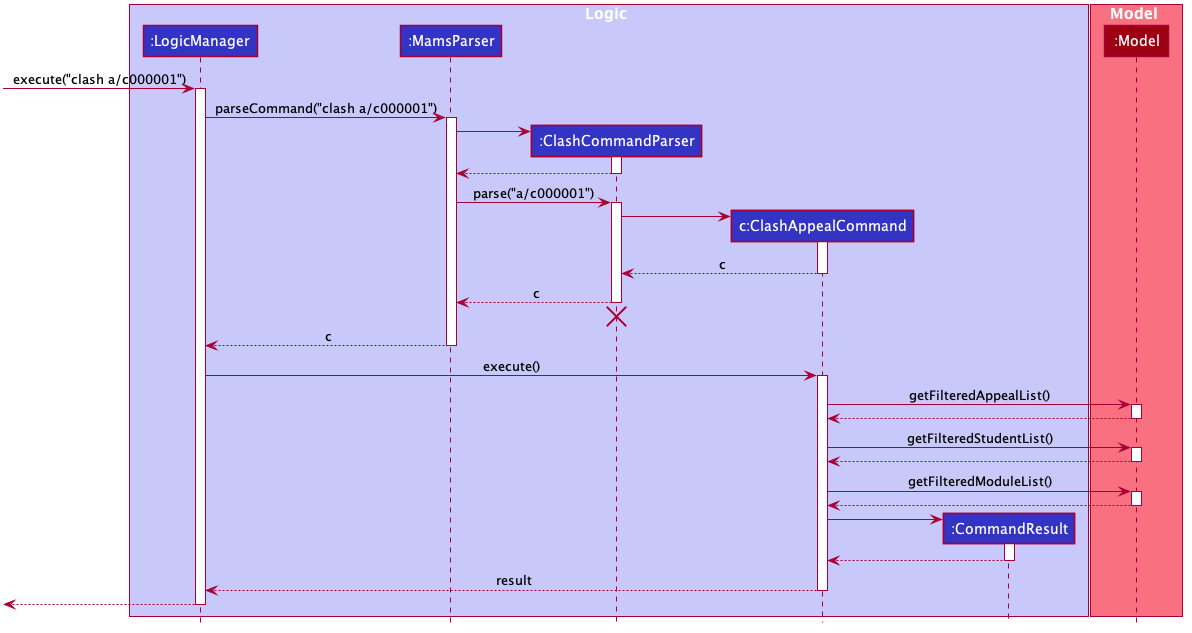

The diagram above was rendered by PlantUML. Its source (embedded in the PNG):
@startuml








skinparam BackgroundColor #FFFFFFF

skinparam Shadowing false

skinparam Class {
    FontColor #FFFFFF
    BorderThickness 1
    BorderColor #FFFFFF
    StereotypeFontColor #FFFFFF
    FontName Arial
}

skinparam Actor {
    BorderColor #000000
    Color #000000
    FontName Arial
}

skinparam Sequence {
    MessageAlign center
    BoxFontSize 15
    BoxPadding 0
    BoxFontColor #FFFFFF
    FontName Arial
}

skinparam Participant {
    FontColor #FFFFFFF
    Padding 20
}

skinparam MinClassWidth 50
skinparam ParticipantPadding 10
skinparam Shadowing false
skinparam DefaultTextAlignment center
skinparam packageStyle Rectangle

hide footbox
hide members
hide circle


box Logic #C8C8FA
participant ":LogicManager" as LogicManager #3333C4
participant ":MamsParser" as MamsParser #3333C4
participant ":ClashCommandParser" as ClashCommandParser #3333C4
participant "c:ClashAppealCommand" as ClashAppealCommand #3333C4
participant ":CommandResult" as CommandResult #3333C4
end box

box Model #F97181
participant ":Model" as Model #9D0012
end box

[-> LogicManager : execute("clash a/c000001")
activate LogicManager

LogicManager -> MamsParser : parseCommand("clash a/c000001")
activate MamsParser

create ClashCommandParser
MamsParser -> ClashCommandParser
activate ClashCommandParser

ClashCommandParser --> MamsParser
deactivate ClashCommandParser

MamsParser -> ClashCommandParser : parse("a/c000001")
activate ClashCommandParser

create ClashAppealCommand
ClashCommandParser -> ClashAppealCommand
activate ClashAppealCommand

ClashAppealCommand --> ClashCommandParser : c
deactivate ClashAppealCommand

ClashCommandParser --> MamsParser : c
deactivate ClashCommandParser
ClashCommandParser -[hidden]-> MamsParser
destroy ClashCommandParser

MamsParser --> LogicManager : c
deactivate MamsParser

LogicManager -> ClashAppealCommand : execute()
activate ClashAppealCommand

ClashAppealCommand -> Model : getFilteredAppealList()
activate Model

Model --> ClashAppealCommand
deactivate Model

ClashAppealCommand -> Model : getFilteredStudentList()
activate Model

Model --> ClashAppealCommand
deactivate Model

ClashAppealCommand -> Model : getFilteredModuleList()
activate Model

Model --> ClashAppealCommand
deactivate Model

create CommandResult
ClashAppealCommand -> CommandResult
activate CommandResult

CommandResult --> ClashAppealCommand
deactivate CommandResult

ClashAppealCommand --> LogicManager : result
deactivate ClashAppealCommand

[<--LogicManager
deactivate LogicManager
@enduml